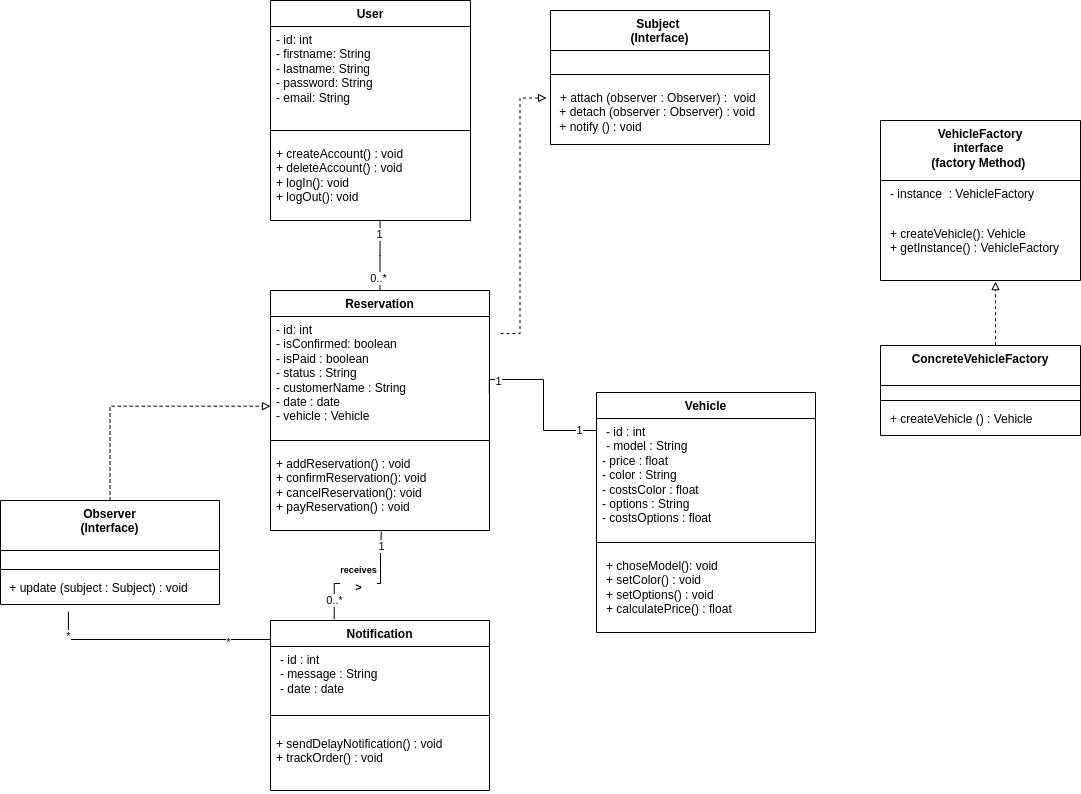

The diagram above was exported from draw.io. Its source (the exported page's mxGraphModel, read from the mxfile embedded in the PNG):
<mxGraphModel dx="1562" dy="2102" grid="1" gridSize="10" guides="1" tooltips="1" connect="1" arrows="1" fold="1" page="1" pageScale="1" pageWidth="827" pageHeight="1169" math="0" shadow="0">
  <root>
    <mxCell id="0" />
    <mxCell id="1" parent="0" />
    <mxCell id="cTO-iiTrGSxzbv2MnY2F-1" value="User" style="swimlane;fontStyle=1;align=center;verticalAlign=top;childLayout=stackLayout;horizontal=1;startSize=26;horizontalStack=0;resizeParent=1;resizeParentMax=0;resizeLast=0;collapsible=1;marginBottom=0;whiteSpace=wrap;html=1;" parent="1" vertex="1">
      <mxGeometry x="920" y="-160" width="200" height="220" as="geometry" />
    </mxCell>
    <mxCell id="cTO-iiTrGSxzbv2MnY2F-2" value="&lt;div&gt;- id: int&lt;/div&gt;&lt;div&gt;&lt;div style=&quot;border-color: var(--border-color);&quot;&gt;- firstname: String&lt;/div&gt;&lt;div style=&quot;border-color: var(--border-color);&quot;&gt;&lt;div style=&quot;border-color: var(--border-color);&quot;&gt;- lastname: String&lt;/div&gt;&lt;/div&gt;&lt;/div&gt;&lt;div&gt;&lt;span style=&quot;background-color: initial;&quot;&gt;- password: String&lt;/span&gt;&lt;br&gt;&lt;/div&gt;&lt;div&gt;&lt;div style=&quot;border-color: var(--border-color);&quot;&gt;- email: String&lt;/div&gt;&lt;/div&gt;" style="text;strokeColor=none;fillColor=none;align=left;verticalAlign=top;spacingLeft=4;spacingRight=4;overflow=hidden;rotatable=0;points=[[0,0.5],[1,0.5]];portConstraint=eastwest;whiteSpace=wrap;html=1;" parent="cTO-iiTrGSxzbv2MnY2F-1" vertex="1">
      <mxGeometry y="26" width="200" height="94" as="geometry" />
    </mxCell>
    <mxCell id="cTO-iiTrGSxzbv2MnY2F-3" value="" style="line;strokeWidth=1;fillColor=none;align=left;verticalAlign=middle;spacingTop=-1;spacingLeft=3;spacingRight=3;rotatable=0;labelPosition=right;points=[];portConstraint=eastwest;strokeColor=inherit;" parent="cTO-iiTrGSxzbv2MnY2F-1" vertex="1">
      <mxGeometry y="120" width="200" height="20" as="geometry" />
    </mxCell>
    <mxCell id="cTO-iiTrGSxzbv2MnY2F-4" value="&lt;div&gt;+ createAccount() : void&lt;/div&gt;&lt;div&gt;+ deleteAccount() : void&lt;/div&gt;&lt;div&gt;+ logIn(): void&lt;/div&gt;&lt;div&gt;+ logOut(): void&lt;/div&gt;&lt;div&gt;&lt;br&gt;&lt;/div&gt;" style="text;strokeColor=none;fillColor=none;align=left;verticalAlign=top;spacingLeft=4;spacingRight=4;overflow=hidden;rotatable=0;points=[[0,0.5],[1,0.5]];portConstraint=eastwest;whiteSpace=wrap;html=1;" parent="cTO-iiTrGSxzbv2MnY2F-1" vertex="1">
      <mxGeometry y="140" width="200" height="80" as="geometry" />
    </mxCell>
    <mxCell id="cTO-iiTrGSxzbv2MnY2F-5" value="Reservation" style="swimlane;fontStyle=1;align=center;verticalAlign=top;childLayout=stackLayout;horizontal=1;startSize=26;horizontalStack=0;resizeParent=1;resizeParentMax=0;resizeLast=0;collapsible=1;marginBottom=0;whiteSpace=wrap;html=1;" parent="1" vertex="1">
      <mxGeometry x="920" y="130" width="219" height="240" as="geometry" />
    </mxCell>
    <mxCell id="cTO-iiTrGSxzbv2MnY2F-6" value="&lt;div&gt;- id: int&lt;br&gt;&lt;/div&gt;&lt;div&gt;- isConfirmed: boolean&lt;/div&gt;&lt;div&gt;- isPaid : boolean&lt;/div&gt;&lt;div&gt;- status : String&lt;/div&gt;&lt;div&gt;- customerName : String&lt;/div&gt;&lt;div&gt;- date : date&lt;/div&gt;&lt;div&gt;- vehicle : Vehicle&amp;nbsp;&lt;/div&gt;" style="text;strokeColor=none;fillColor=none;align=left;verticalAlign=top;spacingLeft=4;spacingRight=4;overflow=hidden;rotatable=0;points=[[0,0.5],[1,0.5]];portConstraint=eastwest;whiteSpace=wrap;html=1;" parent="cTO-iiTrGSxzbv2MnY2F-5" vertex="1">
      <mxGeometry y="26" width="219" height="114" as="geometry" />
    </mxCell>
    <mxCell id="cTO-iiTrGSxzbv2MnY2F-7" value="" style="line;strokeWidth=1;fillColor=none;align=left;verticalAlign=middle;spacingTop=-1;spacingLeft=3;spacingRight=3;rotatable=0;labelPosition=right;points=[];portConstraint=eastwest;strokeColor=inherit;" parent="cTO-iiTrGSxzbv2MnY2F-5" vertex="1">
      <mxGeometry y="140" width="219" height="20" as="geometry" />
    </mxCell>
    <mxCell id="cTO-iiTrGSxzbv2MnY2F-8" value="&lt;div&gt;+ addReservation() : void&amp;nbsp;&lt;/div&gt;&lt;div&gt;+ confirmReservation(): void&lt;/div&gt;&lt;div&gt;+ cancelReservation(): void&lt;br&gt;&lt;/div&gt;&lt;div&gt;+ payReservation() : void&lt;/div&gt;" style="text;strokeColor=none;fillColor=none;align=left;verticalAlign=top;spacingLeft=4;spacingRight=4;overflow=hidden;rotatable=0;points=[[0,0.5],[1,0.5]];portConstraint=eastwest;whiteSpace=wrap;html=1;" parent="cTO-iiTrGSxzbv2MnY2F-5" vertex="1">
      <mxGeometry y="160" width="219" height="80" as="geometry" />
    </mxCell>
    <mxCell id="cTO-iiTrGSxzbv2MnY2F-9" value="Vehicle" style="swimlane;fontStyle=1;align=center;verticalAlign=top;childLayout=stackLayout;horizontal=1;startSize=26;horizontalStack=0;resizeParent=1;resizeParentMax=0;resizeLast=0;collapsible=1;marginBottom=0;whiteSpace=wrap;html=1;" parent="1" vertex="1">
      <mxGeometry x="1246" y="232" width="219" height="240" as="geometry">
        <mxRectangle x="1567" y="151" width="80" height="30" as="alternateBounds" />
      </mxGeometry>
    </mxCell>
    <mxCell id="cTO-iiTrGSxzbv2MnY2F-10" value="&lt;p style=&quot;border-color: var(--border-color); margin: 0px 0px 0px 4px;&quot;&gt;- id : int&lt;br&gt;&lt;span style=&quot;background-color: initial;&quot;&gt;- model : String&lt;/span&gt;&lt;/p&gt;- price : float&lt;br&gt;&lt;span style=&quot;background-color: initial;&quot;&gt;- color : String&lt;br&gt;- costsColor : float&lt;br&gt;&lt;/span&gt;&lt;span style=&quot;background-color: initial;&quot;&gt;- options : String&lt;br&gt;&lt;/span&gt;&lt;span style=&quot;background-color: initial;&quot;&gt;- costsOptions : float&lt;br&gt;&lt;/span&gt;&lt;p style=&quot;border-color: var(--border-color); margin: 0px 0px 0px 4px;&quot;&gt;&lt;br&gt;&lt;/p&gt;" style="text;strokeColor=none;fillColor=none;align=left;verticalAlign=top;spacingLeft=4;spacingRight=4;overflow=hidden;rotatable=0;points=[[0,0.5],[1,0.5]];portConstraint=eastwest;whiteSpace=wrap;html=1;" parent="cTO-iiTrGSxzbv2MnY2F-9" vertex="1">
      <mxGeometry y="26" width="219" height="114" as="geometry" />
    </mxCell>
    <mxCell id="cTO-iiTrGSxzbv2MnY2F-11" value="" style="line;strokeWidth=1;fillColor=none;align=left;verticalAlign=middle;spacingTop=-1;spacingLeft=3;spacingRight=3;rotatable=0;labelPosition=right;points=[];portConstraint=eastwest;strokeColor=inherit;" parent="cTO-iiTrGSxzbv2MnY2F-9" vertex="1">
      <mxGeometry y="140" width="219" height="20" as="geometry" />
    </mxCell>
    <mxCell id="cTO-iiTrGSxzbv2MnY2F-12" value="&lt;p style=&quot;border-color: var(--border-color); margin: 0px 0px 0px 4px;&quot;&gt;+ choseModel(): void&lt;/p&gt;&lt;p style=&quot;border-color: var(--border-color); margin: 0px 0px 0px 4px;&quot;&gt;+ setColor() : void&lt;/p&gt;&lt;p style=&quot;border-color: var(--border-color); margin: 0px 0px 0px 4px;&quot;&gt;+ setOptions() : void&lt;/p&gt;&lt;p style=&quot;border-color: var(--border-color); margin: 0px 0px 0px 4px;&quot;&gt;+ calculatePrice() : float&lt;/p&gt;" style="text;strokeColor=none;fillColor=none;align=left;verticalAlign=top;spacingLeft=4;spacingRight=4;overflow=hidden;rotatable=0;points=[[0,0.5],[1,0.5]];portConstraint=eastwest;whiteSpace=wrap;html=1;" parent="cTO-iiTrGSxzbv2MnY2F-9" vertex="1">
      <mxGeometry y="160" width="219" height="80" as="geometry" />
    </mxCell>
    <mxCell id="cTO-iiTrGSxzbv2MnY2F-13" style="edgeStyle=orthogonalEdgeStyle;rounded=0;orthogonalLoop=1;jettySize=auto;html=1;endArrow=none;endFill=0;entryX=0.999;entryY=0.676;entryDx=0;entryDy=0;entryPerimeter=0;" parent="1" target="cTO-iiTrGSxzbv2MnY2F-6" edge="1">
      <mxGeometry relative="1" as="geometry">
        <mxPoint x="1140" y="220" as="targetPoint" />
        <Array as="points">
          <mxPoint x="1246" y="270" />
          <mxPoint x="1193" y="270" />
          <mxPoint x="1193" y="219" />
        </Array>
        <mxPoint x="1246" y="270" as="sourcePoint" />
      </mxGeometry>
    </mxCell>
    <mxCell id="cTO-iiTrGSxzbv2MnY2F-14" value="1" style="edgeLabel;html=1;align=center;verticalAlign=middle;resizable=0;points=[];" parent="cTO-iiTrGSxzbv2MnY2F-13" connectable="0" vertex="1">
      <mxGeometry x="-0.7921" y="4" relative="1" as="geometry">
        <mxPoint y="-5" as="offset" />
      </mxGeometry>
    </mxCell>
    <mxCell id="cTO-iiTrGSxzbv2MnY2F-15" value="1" style="edgeLabel;html=1;align=center;verticalAlign=middle;resizable=0;points=[];" parent="cTO-iiTrGSxzbv2MnY2F-13" connectable="0" vertex="1">
      <mxGeometry x="0.7437" y="1" relative="1" as="geometry">
        <mxPoint as="offset" />
      </mxGeometry>
    </mxCell>
    <mxCell id="cTO-iiTrGSxzbv2MnY2F-16" style="edgeStyle=orthogonalEdgeStyle;rounded=0;orthogonalLoop=1;jettySize=auto;html=1;endArrow=none;endFill=0;entryX=0.506;entryY=1.036;entryDx=0;entryDy=0;exitX=0.291;exitY=0.01;exitDx=0;exitDy=0;exitPerimeter=0;entryPerimeter=0;" parent="1" edge="1">
      <mxGeometry relative="1" as="geometry">
        <mxPoint x="1030.814" y="370.95199999999977" as="targetPoint" />
        <mxPoint x="983.7289999999998" y="458.6999999999998" as="sourcePoint" />
        <Array as="points">
          <mxPoint x="984" y="423" />
          <mxPoint x="1030" y="423" />
          <mxPoint x="1030" y="392" />
        </Array>
      </mxGeometry>
    </mxCell>
    <mxCell id="cTO-iiTrGSxzbv2MnY2F-17" value="0..*" style="edgeLabel;html=1;align=center;verticalAlign=middle;resizable=0;points=[];" parent="cTO-iiTrGSxzbv2MnY2F-16" connectable="0" vertex="1">
      <mxGeometry x="-0.841" y="1" relative="1" as="geometry">
        <mxPoint x="1" y="-8" as="offset" />
      </mxGeometry>
    </mxCell>
    <mxCell id="cTO-iiTrGSxzbv2MnY2F-18" value="1" style="edgeLabel;html=1;align=center;verticalAlign=middle;resizable=0;points=[];" parent="cTO-iiTrGSxzbv2MnY2F-16" connectable="0" vertex="1">
      <mxGeometry x="0.828" relative="1" as="geometry">
        <mxPoint y="3" as="offset" />
      </mxGeometry>
    </mxCell>
    <mxCell id="cTO-iiTrGSxzbv2MnY2F-19" value="&lt;b&gt;&lt;sup&gt;receives&lt;br&gt;&lt;/sup&gt;&amp;gt;&lt;br&gt;&lt;/b&gt;" style="edgeLabel;html=1;align=center;verticalAlign=middle;resizable=0;points=[];" parent="cTO-iiTrGSxzbv2MnY2F-16" connectable="0" vertex="1">
      <mxGeometry x="-0.075" relative="1" as="geometry">
        <mxPoint x="-2" y="-5" as="offset" />
      </mxGeometry>
    </mxCell>
    <mxCell id="cTO-iiTrGSxzbv2MnY2F-20" style="edgeStyle=orthogonalEdgeStyle;rounded=0;orthogonalLoop=1;jettySize=auto;html=1;entryX=0.548;entryY=1.013;entryDx=0;entryDy=0;entryPerimeter=0;endArrow=none;endFill=0;" parent="1" source="cTO-iiTrGSxzbv2MnY2F-5" target="cTO-iiTrGSxzbv2MnY2F-4" edge="1">
      <mxGeometry relative="1" as="geometry" />
    </mxCell>
    <mxCell id="cTO-iiTrGSxzbv2MnY2F-21" value="0..*" style="edgeLabel;html=1;align=center;verticalAlign=middle;resizable=0;points=[];" parent="cTO-iiTrGSxzbv2MnY2F-20" connectable="0" vertex="1">
      <mxGeometry x="-0.6296" y="2" relative="1" as="geometry">
        <mxPoint as="offset" />
      </mxGeometry>
    </mxCell>
    <mxCell id="cTO-iiTrGSxzbv2MnY2F-22" value="1" style="edgeLabel;html=1;align=center;verticalAlign=middle;resizable=0;points=[];" parent="cTO-iiTrGSxzbv2MnY2F-20" connectable="0" vertex="1">
      <mxGeometry x="0.6512" y="1" relative="1" as="geometry">
        <mxPoint as="offset" />
      </mxGeometry>
    </mxCell>
    <mxCell id="cTO-iiTrGSxzbv2MnY2F-23" value="Notification" style="swimlane;fontStyle=1;align=center;verticalAlign=top;childLayout=stackLayout;horizontal=1;startSize=26;horizontalStack=0;resizeParent=1;resizeParentMax=0;resizeLast=0;collapsible=1;marginBottom=0;whiteSpace=wrap;html=1;" parent="1" vertex="1">
      <mxGeometry x="920" y="460" width="219" height="170" as="geometry" />
    </mxCell>
    <mxCell id="cTO-iiTrGSxzbv2MnY2F-24" value="&lt;p style=&quot;border-color: var(--border-color); margin: 0px 0px 0px 4px;&quot;&gt;- id : int&lt;/p&gt;&lt;p style=&quot;border-color: var(--border-color); margin: 0px 0px 0px 4px;&quot;&gt;- message : String&amp;nbsp;&lt;/p&gt;&lt;p style=&quot;border-color: var(--border-color); margin: 0px 0px 0px 4px;&quot;&gt;- date : date&lt;/p&gt;" style="text;strokeColor=none;fillColor=none;align=left;verticalAlign=top;spacingLeft=4;spacingRight=4;overflow=hidden;rotatable=0;points=[[0,0.5],[1,0.5]];portConstraint=eastwest;whiteSpace=wrap;html=1;" parent="cTO-iiTrGSxzbv2MnY2F-23" vertex="1">
      <mxGeometry y="26" width="219" height="54" as="geometry" />
    </mxCell>
    <mxCell id="cTO-iiTrGSxzbv2MnY2F-25" value="" style="line;strokeWidth=1;fillColor=none;align=left;verticalAlign=middle;spacingTop=-1;spacingLeft=3;spacingRight=3;rotatable=0;labelPosition=right;points=[];portConstraint=eastwest;strokeColor=inherit;" parent="cTO-iiTrGSxzbv2MnY2F-23" vertex="1">
      <mxGeometry y="80" width="219" height="30" as="geometry" />
    </mxCell>
    <mxCell id="cTO-iiTrGSxzbv2MnY2F-26" value="&lt;p style=&quot;border-color: var(--border-color); margin: 0px 0px 0px 4px;&quot;&gt;&lt;/p&gt;&lt;div style=&quot;border-color: var(--border-color);&quot;&gt;+ sendDelayNotification() : void&lt;/div&gt;&lt;div style=&quot;border-color: var(--border-color);&quot;&gt;+&amp;nbsp;trackOrder() : void&amp;nbsp;&lt;/div&gt;" style="text;strokeColor=none;fillColor=none;align=left;verticalAlign=top;spacingLeft=4;spacingRight=4;overflow=hidden;rotatable=1;points=[[0,0.5],[1,0.5]];portConstraint=eastwest;whiteSpace=wrap;html=1;movable=1;resizable=1;deletable=1;editable=1;locked=0;connectable=1;" parent="cTO-iiTrGSxzbv2MnY2F-23" vertex="1">
      <mxGeometry y="110" width="219" height="60" as="geometry" />
    </mxCell>
    <mxCell id="cTO-iiTrGSxzbv2MnY2F-27" value="VehicleFactory&lt;br&gt;interface&amp;nbsp;&lt;br&gt;(factory Method)&amp;nbsp;" style="swimlane;fontStyle=1;align=center;verticalAlign=top;childLayout=stackLayout;horizontal=1;startSize=60;horizontalStack=0;resizeParent=1;resizeParentMax=0;resizeLast=0;collapsible=1;marginBottom=0;whiteSpace=wrap;html=1;" parent="1" vertex="1">
      <mxGeometry x="1530" y="-40" width="200" height="160" as="geometry" />
    </mxCell>
    <mxCell id="cTO-iiTrGSxzbv2MnY2F-28" value="&lt;p style=&quot;border-color: var(--border-color); margin: 0px 0px 0px 4px;&quot;&gt;- instance&amp;nbsp; : VehicleFactory&lt;/p&gt;" style="text;strokeColor=none;fillColor=none;align=left;verticalAlign=top;spacingLeft=4;spacingRight=4;overflow=hidden;rotatable=0;points=[[0,0.5],[1,0.5]];portConstraint=eastwest;whiteSpace=wrap;html=1;" parent="cTO-iiTrGSxzbv2MnY2F-27" vertex="1">
      <mxGeometry y="60" width="200" height="40" as="geometry" />
    </mxCell>
    <mxCell id="cTO-iiTrGSxzbv2MnY2F-29" value="" style="line;strokeWidth=1;fillColor=none;align=left;verticalAlign=middle;spacingTop=-1;spacingLeft=3;spacingRight=3;rotatable=0;labelPosition=right;points=[];portConstraint=eastwest;strokeColor=inherit;" parent="cTO-iiTrGSxzbv2MnY2F-27" vertex="1">
      <mxGeometry y="100" width="200" as="geometry" />
    </mxCell>
    <mxCell id="cTO-iiTrGSxzbv2MnY2F-30" value="&lt;p style=&quot;border-color: var(--border-color); margin: 0px 0px 0px 4px;&quot;&gt;&lt;span style=&quot;background-color: initial;&quot;&gt;+ createVehicle(): Vehicle&amp;nbsp;&lt;/span&gt;&lt;/p&gt;&lt;p style=&quot;border-color: var(--border-color); margin: 0px 0px 0px 4px;&quot;&gt;&lt;span style=&quot;background-color: initial;&quot;&gt;+ getInstance() : VehicleFactory&amp;nbsp;&lt;/span&gt;&lt;/p&gt;" style="text;strokeColor=none;fillColor=none;align=left;verticalAlign=top;spacingLeft=4;spacingRight=4;overflow=hidden;rotatable=0;points=[[0,0.5],[1,0.5]];portConstraint=eastwest;whiteSpace=wrap;html=1;" parent="cTO-iiTrGSxzbv2MnY2F-27" vertex="1">
      <mxGeometry y="100" width="200" height="60" as="geometry" />
    </mxCell>
    <mxCell id="cTO-iiTrGSxzbv2MnY2F-31" value="ConcreteVehicleFactory" style="swimlane;fontStyle=1;align=center;verticalAlign=top;childLayout=stackLayout;horizontal=1;startSize=40;horizontalStack=0;resizeParent=1;resizeParentMax=0;resizeLast=0;collapsible=1;marginBottom=0;whiteSpace=wrap;html=1;" parent="1" vertex="1">
      <mxGeometry x="1530" y="185" width="200" height="90" as="geometry" />
    </mxCell>
    <mxCell id="cTO-iiTrGSxzbv2MnY2F-32" value="&lt;p style=&quot;border-color: var(--border-color); margin: 0px 0px 0px 4px;&quot;&gt;&lt;br&gt;&lt;/p&gt;" style="text;strokeColor=none;fillColor=none;align=left;verticalAlign=top;spacingLeft=4;spacingRight=4;overflow=hidden;rotatable=0;points=[[0,0.5],[1,0.5]];portConstraint=eastwest;whiteSpace=wrap;html=1;" parent="cTO-iiTrGSxzbv2MnY2F-31" vertex="1">
      <mxGeometry y="40" width="200" height="10" as="geometry" />
    </mxCell>
    <mxCell id="cTO-iiTrGSxzbv2MnY2F-33" value="" style="line;strokeWidth=1;fillColor=none;align=left;verticalAlign=middle;spacingTop=-1;spacingLeft=3;spacingRight=3;rotatable=0;labelPosition=right;points=[];portConstraint=eastwest;strokeColor=inherit;" parent="cTO-iiTrGSxzbv2MnY2F-31" vertex="1">
      <mxGeometry y="50" width="200" height="10" as="geometry" />
    </mxCell>
    <mxCell id="cTO-iiTrGSxzbv2MnY2F-34" value="&lt;p style=&quot;border-color: var(--border-color); margin: 0px 0px 0px 4px;&quot;&gt;&lt;span style=&quot;background-color: initial;&quot;&gt;+ createVehicle () : Vehicle&amp;nbsp;&lt;/span&gt;&lt;/p&gt;" style="text;strokeColor=none;fillColor=none;align=left;verticalAlign=top;spacingLeft=4;spacingRight=4;overflow=hidden;rotatable=0;points=[[0,0.5],[1,0.5]];portConstraint=eastwest;whiteSpace=wrap;html=1;" parent="cTO-iiTrGSxzbv2MnY2F-31" vertex="1">
      <mxGeometry y="60" width="200" height="30" as="geometry" />
    </mxCell>
    <mxCell id="cTO-iiTrGSxzbv2MnY2F-35" value="Subject&amp;nbsp;&lt;br&gt;(Interface)" style="swimlane;fontStyle=1;align=center;verticalAlign=top;childLayout=stackLayout;horizontal=1;startSize=40;horizontalStack=0;resizeParent=1;resizeParentMax=0;resizeLast=0;collapsible=1;marginBottom=0;whiteSpace=wrap;html=1;" parent="1" vertex="1">
      <mxGeometry x="1200" y="-150" width="219" height="134" as="geometry" />
    </mxCell>
    <mxCell id="cTO-iiTrGSxzbv2MnY2F-36" value="&lt;p style=&quot;border-color: var(--border-color); margin: 0px 0px 0px 4px;&quot;&gt;&lt;br&gt;&lt;/p&gt;" style="text;strokeColor=none;fillColor=none;align=left;verticalAlign=top;spacingLeft=4;spacingRight=4;overflow=hidden;rotatable=0;points=[[0,0.5],[1,0.5]];portConstraint=eastwest;whiteSpace=wrap;html=1;" parent="cTO-iiTrGSxzbv2MnY2F-35" vertex="1">
      <mxGeometry y="40" width="219" height="14" as="geometry" />
    </mxCell>
    <mxCell id="cTO-iiTrGSxzbv2MnY2F-37" value="" style="line;strokeWidth=1;fillColor=none;align=left;verticalAlign=middle;spacingTop=-1;spacingLeft=3;spacingRight=3;rotatable=0;labelPosition=right;points=[];portConstraint=eastwest;strokeColor=inherit;" parent="cTO-iiTrGSxzbv2MnY2F-35" vertex="1">
      <mxGeometry y="54" width="219" height="20" as="geometry" />
    </mxCell>
    <mxCell id="cTO-iiTrGSxzbv2MnY2F-38" value="&lt;p style=&quot;border-color: var(--border-color); margin: 0px 0px 0px 4px;&quot;&gt;&lt;span style=&quot;background-color: initial;&quot;&gt;+ attach (observer : Observer) :&amp;nbsp; void&lt;/span&gt;&lt;/p&gt;&amp;nbsp;+ detach&amp;nbsp;&lt;span style=&quot;background-color: initial;&quot;&gt;(observer : Observer) : void&amp;nbsp;&lt;br&gt;&amp;nbsp;+ notify () : void&lt;br&gt;&lt;/span&gt;" style="text;strokeColor=none;fillColor=none;align=left;verticalAlign=top;spacingLeft=4;spacingRight=4;overflow=hidden;rotatable=1;points=[[0,0.5],[1,0.5]];portConstraint=eastwest;whiteSpace=wrap;html=1;movable=1;resizable=1;deletable=1;editable=1;locked=0;connectable=1;" parent="cTO-iiTrGSxzbv2MnY2F-35" vertex="1">
      <mxGeometry y="74" width="219" height="60" as="geometry" />
    </mxCell>
    <mxCell id="cTO-iiTrGSxzbv2MnY2F-39" value="Observer&lt;br&gt;(Interface)" style="swimlane;fontStyle=1;align=center;verticalAlign=top;childLayout=stackLayout;horizontal=1;startSize=50;horizontalStack=0;resizeParent=1;resizeParentMax=0;resizeLast=0;collapsible=1;marginBottom=0;whiteSpace=wrap;html=1;" parent="1" vertex="1">
      <mxGeometry x="650" y="340" width="219" height="104" as="geometry" />
    </mxCell>
    <mxCell id="cTO-iiTrGSxzbv2MnY2F-40" value="&lt;p style=&quot;border-color: var(--border-color); margin: 0px 0px 0px 4px;&quot;&gt;&lt;br&gt;&lt;/p&gt;" style="text;strokeColor=none;fillColor=none;align=left;verticalAlign=top;spacingLeft=4;spacingRight=4;overflow=hidden;rotatable=0;points=[[0,0.5],[1,0.5]];portConstraint=eastwest;whiteSpace=wrap;html=1;" parent="cTO-iiTrGSxzbv2MnY2F-39" vertex="1">
      <mxGeometry y="50" width="219" height="14" as="geometry" />
    </mxCell>
    <mxCell id="cTO-iiTrGSxzbv2MnY2F-41" value="" style="line;strokeWidth=1;fillColor=none;align=left;verticalAlign=middle;spacingTop=-1;spacingLeft=3;spacingRight=3;rotatable=0;labelPosition=right;points=[];portConstraint=eastwest;strokeColor=inherit;" parent="cTO-iiTrGSxzbv2MnY2F-39" vertex="1">
      <mxGeometry y="64" width="219" height="10" as="geometry" />
    </mxCell>
    <mxCell id="cTO-iiTrGSxzbv2MnY2F-42" value="&lt;p style=&quot;border-color: var(--border-color); margin: 0px 0px 0px 4px;&quot;&gt;&lt;/p&gt;&lt;span style=&quot;background-color: initial;&quot;&gt;&amp;nbsp;+ update (subject : Subject) : void&lt;br&gt;&lt;/span&gt;" style="text;strokeColor=none;fillColor=none;align=left;verticalAlign=top;spacingLeft=4;spacingRight=4;overflow=hidden;rotatable=1;points=[[0,0.5],[1,0.5]];portConstraint=eastwest;whiteSpace=wrap;html=1;movable=1;resizable=1;deletable=1;editable=1;locked=0;connectable=1;" parent="cTO-iiTrGSxzbv2MnY2F-39" vertex="1">
      <mxGeometry y="74" width="219" height="30" as="geometry" />
    </mxCell>
    <mxCell id="cTO-iiTrGSxzbv2MnY2F-43" style="edgeStyle=orthogonalEdgeStyle;rounded=0;orthogonalLoop=1;jettySize=auto;html=1;entryX=0.31;entryY=1.037;entryDx=0;entryDy=0;entryPerimeter=0;endArrow=none;endFill=0;" parent="1" edge="1">
      <mxGeometry relative="1" as="geometry">
        <mxPoint x="920" y="479" as="sourcePoint" />
        <mxPoint x="717.8899999999999" y="451.1099999999997" as="targetPoint" />
        <Array as="points">
          <mxPoint x="718" y="479" />
        </Array>
      </mxGeometry>
    </mxCell>
    <mxCell id="cTO-iiTrGSxzbv2MnY2F-44" value="*" style="edgeLabel;html=1;align=center;verticalAlign=middle;resizable=0;points=[];" parent="cTO-iiTrGSxzbv2MnY2F-43" connectable="0" vertex="1">
      <mxGeometry x="0.8199" y="2" relative="1" as="geometry">
        <mxPoint x="2" y="3" as="offset" />
      </mxGeometry>
    </mxCell>
    <mxCell id="cTO-iiTrGSxzbv2MnY2F-45" value="*" style="edgeLabel;html=1;align=center;verticalAlign=middle;resizable=0;points=[];" parent="cTO-iiTrGSxzbv2MnY2F-43" connectable="0" vertex="1">
      <mxGeometry x="-0.628" y="2" relative="1" as="geometry">
        <mxPoint as="offset" />
      </mxGeometry>
    </mxCell>
    <mxCell id="cTO-iiTrGSxzbv2MnY2F-46" style="edgeStyle=orthogonalEdgeStyle;rounded=0;orthogonalLoop=1;jettySize=auto;html=1;entryX=-0.018;entryY=0.225;entryDx=0;entryDy=0;entryPerimeter=0;dashed=1;endArrow=block;endFill=0;exitX=1.05;exitY=0.149;exitDx=0;exitDy=0;exitPerimeter=0;" parent="1" source="cTO-iiTrGSxzbv2MnY2F-6" target="cTO-iiTrGSxzbv2MnY2F-38" edge="1">
      <mxGeometry relative="1" as="geometry">
        <mxPoint x="1180" y="-280" as="sourcePoint" />
      </mxGeometry>
    </mxCell>
    <mxCell id="cTO-iiTrGSxzbv2MnY2F-47" style="edgeStyle=orthogonalEdgeStyle;rounded=0;orthogonalLoop=1;jettySize=auto;html=1;entryX=0;entryY=0.787;entryDx=0;entryDy=0;entryPerimeter=0;dashed=1;endArrow=block;endFill=0;" parent="1" source="cTO-iiTrGSxzbv2MnY2F-39" target="cTO-iiTrGSxzbv2MnY2F-6" edge="1">
      <mxGeometry relative="1" as="geometry" />
    </mxCell>
    <mxCell id="cTO-iiTrGSxzbv2MnY2F-48" style="edgeStyle=orthogonalEdgeStyle;rounded=0;orthogonalLoop=1;jettySize=auto;html=1;endArrow=block;endFill=0;dashed=1;entryX=0.575;entryY=1.019;entryDx=0;entryDy=0;entryPerimeter=0;exitX=0.575;exitY=-0.003;exitDx=0;exitDy=0;exitPerimeter=0;" parent="1" source="cTO-iiTrGSxzbv2MnY2F-31" target="cTO-iiTrGSxzbv2MnY2F-30" edge="1">
      <mxGeometry relative="1" as="geometry">
        <mxPoint x="1640" y="180" as="sourcePoint" />
        <mxPoint x="1670" y="161.15384615384613" as="targetPoint" />
        <Array as="points">
          <mxPoint x="1645" y="140" />
          <mxPoint x="1645" y="140" />
        </Array>
      </mxGeometry>
    </mxCell>
  </root>
</mxGraphModel>